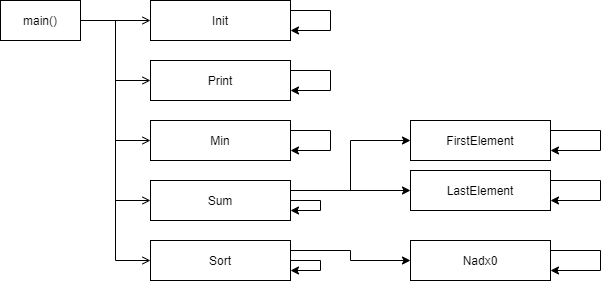

The diagram above was exported from draw.io. Its source (the exported page's mxGraphModel, read from the mxfile embedded in the PNG):
<mxGraphModel dx="1174" dy="645" grid="1" gridSize="10" guides="1" tooltips="1" connect="1" arrows="1" fold="1" page="1" pageScale="1" pageWidth="827" pageHeight="1169" math="0" shadow="0">
  <root>
    <mxCell id="0" />
    <mxCell id="1" parent="0" />
    <mxCell id="4z3Ww1tO-YWtxfGKFayT-3" style="edgeStyle=orthogonalEdgeStyle;rounded=0;orthogonalLoop=1;jettySize=auto;html=1;entryX=0;entryY=0.5;entryDx=0;entryDy=0;endArrow=open;endFill=0;" parent="1" source="4z3Ww1tO-YWtxfGKFayT-1" target="4z3Ww1tO-YWtxfGKFayT-2" edge="1">
      <mxGeometry relative="1" as="geometry" />
    </mxCell>
    <mxCell id="4z3Ww1tO-YWtxfGKFayT-5" style="edgeStyle=orthogonalEdgeStyle;rounded=0;orthogonalLoop=1;jettySize=auto;html=1;entryX=0;entryY=0.5;entryDx=0;entryDy=0;endArrow=open;endFill=0;" parent="1" source="4z3Ww1tO-YWtxfGKFayT-1" target="4z3Ww1tO-YWtxfGKFayT-4" edge="1">
      <mxGeometry relative="1" as="geometry" />
    </mxCell>
    <mxCell id="4z3Ww1tO-YWtxfGKFayT-7" style="edgeStyle=orthogonalEdgeStyle;rounded=0;orthogonalLoop=1;jettySize=auto;html=1;entryX=0;entryY=0.5;entryDx=0;entryDy=0;endArrow=open;endFill=0;" parent="1" source="4z3Ww1tO-YWtxfGKFayT-1" target="4z3Ww1tO-YWtxfGKFayT-6" edge="1">
      <mxGeometry relative="1" as="geometry" />
    </mxCell>
    <mxCell id="4z3Ww1tO-YWtxfGKFayT-9" style="edgeStyle=orthogonalEdgeStyle;rounded=0;orthogonalLoop=1;jettySize=auto;html=1;entryX=0;entryY=0.5;entryDx=0;entryDy=0;endArrow=open;endFill=0;" parent="1" source="4z3Ww1tO-YWtxfGKFayT-1" target="4z3Ww1tO-YWtxfGKFayT-8" edge="1">
      <mxGeometry relative="1" as="geometry" />
    </mxCell>
    <mxCell id="4z3Ww1tO-YWtxfGKFayT-11" style="edgeStyle=orthogonalEdgeStyle;rounded=0;orthogonalLoop=1;jettySize=auto;html=1;entryX=0;entryY=0.5;entryDx=0;entryDy=0;endArrow=open;endFill=0;" parent="1" source="4z3Ww1tO-YWtxfGKFayT-1" target="4z3Ww1tO-YWtxfGKFayT-10" edge="1">
      <mxGeometry relative="1" as="geometry" />
    </mxCell>
    <mxCell id="4z3Ww1tO-YWtxfGKFayT-1" value="main()" style="rounded=0;whiteSpace=wrap;html=1;" parent="1" vertex="1">
      <mxGeometry x="30" y="30" width="80" height="40" as="geometry" />
    </mxCell>
    <mxCell id="4z3Ww1tO-YWtxfGKFayT-2" value="Init" style="rounded=0;whiteSpace=wrap;html=1;" parent="1" vertex="1">
      <mxGeometry x="180" y="30" width="140" height="40" as="geometry" />
    </mxCell>
    <mxCell id="4z3Ww1tO-YWtxfGKFayT-4" value="Print" style="rounded=0;whiteSpace=wrap;html=1;" parent="1" vertex="1">
      <mxGeometry x="180" y="90" width="140" height="40" as="geometry" />
    </mxCell>
    <mxCell id="4z3Ww1tO-YWtxfGKFayT-6" value="Min" style="rounded=0;whiteSpace=wrap;html=1;" parent="1" vertex="1">
      <mxGeometry x="180" y="150" width="140" height="40" as="geometry" />
    </mxCell>
    <mxCell id="uffaidkRY72j40mtOHkO-4" style="edgeStyle=orthogonalEdgeStyle;rounded=0;orthogonalLoop=1;jettySize=auto;html=1;exitX=1;exitY=0.25;exitDx=0;exitDy=0;entryX=0;entryY=0.5;entryDx=0;entryDy=0;" edge="1" parent="1" source="4z3Ww1tO-YWtxfGKFayT-8" target="uffaidkRY72j40mtOHkO-3">
      <mxGeometry relative="1" as="geometry" />
    </mxCell>
    <mxCell id="uffaidkRY72j40mtOHkO-6" style="edgeStyle=orthogonalEdgeStyle;rounded=0;orthogonalLoop=1;jettySize=auto;html=1;exitX=1;exitY=0.25;exitDx=0;exitDy=0;entryX=0;entryY=0.5;entryDx=0;entryDy=0;" edge="1" parent="1" source="4z3Ww1tO-YWtxfGKFayT-8" target="uffaidkRY72j40mtOHkO-5">
      <mxGeometry relative="1" as="geometry" />
    </mxCell>
    <mxCell id="4z3Ww1tO-YWtxfGKFayT-8" value="Sum" style="rounded=0;whiteSpace=wrap;html=1;" parent="1" vertex="1">
      <mxGeometry x="180" y="210" width="140" height="40" as="geometry" />
    </mxCell>
    <mxCell id="uffaidkRY72j40mtOHkO-2" style="edgeStyle=orthogonalEdgeStyle;rounded=0;orthogonalLoop=1;jettySize=auto;html=1;exitX=1;exitY=0.25;exitDx=0;exitDy=0;entryX=0;entryY=0.5;entryDx=0;entryDy=0;" edge="1" parent="1" source="4z3Ww1tO-YWtxfGKFayT-10" target="uffaidkRY72j40mtOHkO-1">
      <mxGeometry relative="1" as="geometry" />
    </mxCell>
    <mxCell id="4z3Ww1tO-YWtxfGKFayT-10" value="Sort" style="rounded=0;whiteSpace=wrap;html=1;" parent="1" vertex="1">
      <mxGeometry x="180" y="270" width="140" height="40" as="geometry" />
    </mxCell>
    <mxCell id="uffaidkRY72j40mtOHkO-1" value="Nadx0" style="rounded=0;whiteSpace=wrap;html=1;" vertex="1" parent="1">
      <mxGeometry x="440" y="270" width="140" height="40" as="geometry" />
    </mxCell>
    <mxCell id="uffaidkRY72j40mtOHkO-3" value="LastElement" style="rounded=0;whiteSpace=wrap;html=1;" vertex="1" parent="1">
      <mxGeometry x="440" y="200" width="140" height="40" as="geometry" />
    </mxCell>
    <mxCell id="uffaidkRY72j40mtOHkO-5" value="FirstElement" style="rounded=0;whiteSpace=wrap;html=1;" vertex="1" parent="1">
      <mxGeometry x="440" y="150" width="140" height="40" as="geometry" />
    </mxCell>
    <mxCell id="uffaidkRY72j40mtOHkO-7" style="edgeStyle=orthogonalEdgeStyle;rounded=0;orthogonalLoop=1;jettySize=auto;html=1;exitX=1;exitY=0.25;exitDx=0;exitDy=0;entryX=1;entryY=0.75;entryDx=0;entryDy=0;" edge="1" parent="1" source="uffaidkRY72j40mtOHkO-5" target="uffaidkRY72j40mtOHkO-5">
      <mxGeometry relative="1" as="geometry">
        <Array as="points">
          <mxPoint x="630" y="160" />
          <mxPoint x="630" y="180" />
        </Array>
      </mxGeometry>
    </mxCell>
    <mxCell id="uffaidkRY72j40mtOHkO-8" style="edgeStyle=orthogonalEdgeStyle;rounded=0;orthogonalLoop=1;jettySize=auto;html=1;exitX=1;exitY=0.25;exitDx=0;exitDy=0;entryX=1;entryY=0.75;entryDx=0;entryDy=0;" edge="1" parent="1" source="uffaidkRY72j40mtOHkO-3" target="uffaidkRY72j40mtOHkO-3">
      <mxGeometry relative="1" as="geometry">
        <Array as="points">
          <mxPoint x="630" y="210" />
          <mxPoint x="630" y="230" />
        </Array>
      </mxGeometry>
    </mxCell>
    <mxCell id="uffaidkRY72j40mtOHkO-9" style="edgeStyle=orthogonalEdgeStyle;rounded=0;orthogonalLoop=1;jettySize=auto;html=1;exitX=1;exitY=0.25;exitDx=0;exitDy=0;entryX=1;entryY=0.75;entryDx=0;entryDy=0;" edge="1" parent="1" source="uffaidkRY72j40mtOHkO-1" target="uffaidkRY72j40mtOHkO-1">
      <mxGeometry relative="1" as="geometry">
        <Array as="points">
          <mxPoint x="630" y="280" />
          <mxPoint x="630" y="300" />
        </Array>
      </mxGeometry>
    </mxCell>
    <mxCell id="uffaidkRY72j40mtOHkO-10" style="edgeStyle=orthogonalEdgeStyle;rounded=0;orthogonalLoop=1;jettySize=auto;html=1;exitX=1;exitY=0.25;exitDx=0;exitDy=0;entryX=1;entryY=0.75;entryDx=0;entryDy=0;" edge="1" parent="1" source="4z3Ww1tO-YWtxfGKFayT-4" target="4z3Ww1tO-YWtxfGKFayT-4">
      <mxGeometry relative="1" as="geometry">
        <Array as="points">
          <mxPoint x="360" y="100" />
          <mxPoint x="360" y="120" />
        </Array>
      </mxGeometry>
    </mxCell>
    <mxCell id="uffaidkRY72j40mtOHkO-11" style="edgeStyle=orthogonalEdgeStyle;rounded=0;orthogonalLoop=1;jettySize=auto;html=1;exitX=1;exitY=0.25;exitDx=0;exitDy=0;entryX=1;entryY=0.75;entryDx=0;entryDy=0;" edge="1" parent="1" source="4z3Ww1tO-YWtxfGKFayT-2" target="4z3Ww1tO-YWtxfGKFayT-2">
      <mxGeometry relative="1" as="geometry">
        <Array as="points">
          <mxPoint x="360" y="40" />
          <mxPoint x="360" y="60" />
        </Array>
      </mxGeometry>
    </mxCell>
    <mxCell id="uffaidkRY72j40mtOHkO-12" style="edgeStyle=orthogonalEdgeStyle;rounded=0;orthogonalLoop=1;jettySize=auto;html=1;exitX=1;exitY=0.25;exitDx=0;exitDy=0;entryX=1;entryY=0.75;entryDx=0;entryDy=0;" edge="1" parent="1" source="4z3Ww1tO-YWtxfGKFayT-6" target="4z3Ww1tO-YWtxfGKFayT-6">
      <mxGeometry relative="1" as="geometry">
        <Array as="points">
          <mxPoint x="360" y="160" />
          <mxPoint x="360" y="180" />
        </Array>
      </mxGeometry>
    </mxCell>
    <mxCell id="uffaidkRY72j40mtOHkO-13" style="edgeStyle=orthogonalEdgeStyle;rounded=0;orthogonalLoop=1;jettySize=auto;html=1;exitX=1;exitY=0.5;exitDx=0;exitDy=0;entryX=1;entryY=0.75;entryDx=0;entryDy=0;" edge="1" parent="1" source="4z3Ww1tO-YWtxfGKFayT-8" target="4z3Ww1tO-YWtxfGKFayT-8">
      <mxGeometry relative="1" as="geometry">
        <Array as="points">
          <mxPoint x="350" y="230" />
          <mxPoint x="350" y="240" />
        </Array>
      </mxGeometry>
    </mxCell>
    <mxCell id="uffaidkRY72j40mtOHkO-14" style="edgeStyle=orthogonalEdgeStyle;rounded=0;orthogonalLoop=1;jettySize=auto;html=1;exitX=1;exitY=0.5;exitDx=0;exitDy=0;entryX=1;entryY=0.75;entryDx=0;entryDy=0;" edge="1" parent="1" source="4z3Ww1tO-YWtxfGKFayT-10" target="4z3Ww1tO-YWtxfGKFayT-10">
      <mxGeometry relative="1" as="geometry">
        <mxPoint x="350" y="310" as="targetPoint" />
        <Array as="points">
          <mxPoint x="350" y="290" />
          <mxPoint x="350" y="300" />
        </Array>
      </mxGeometry>
    </mxCell>
  </root>
</mxGraphModel>